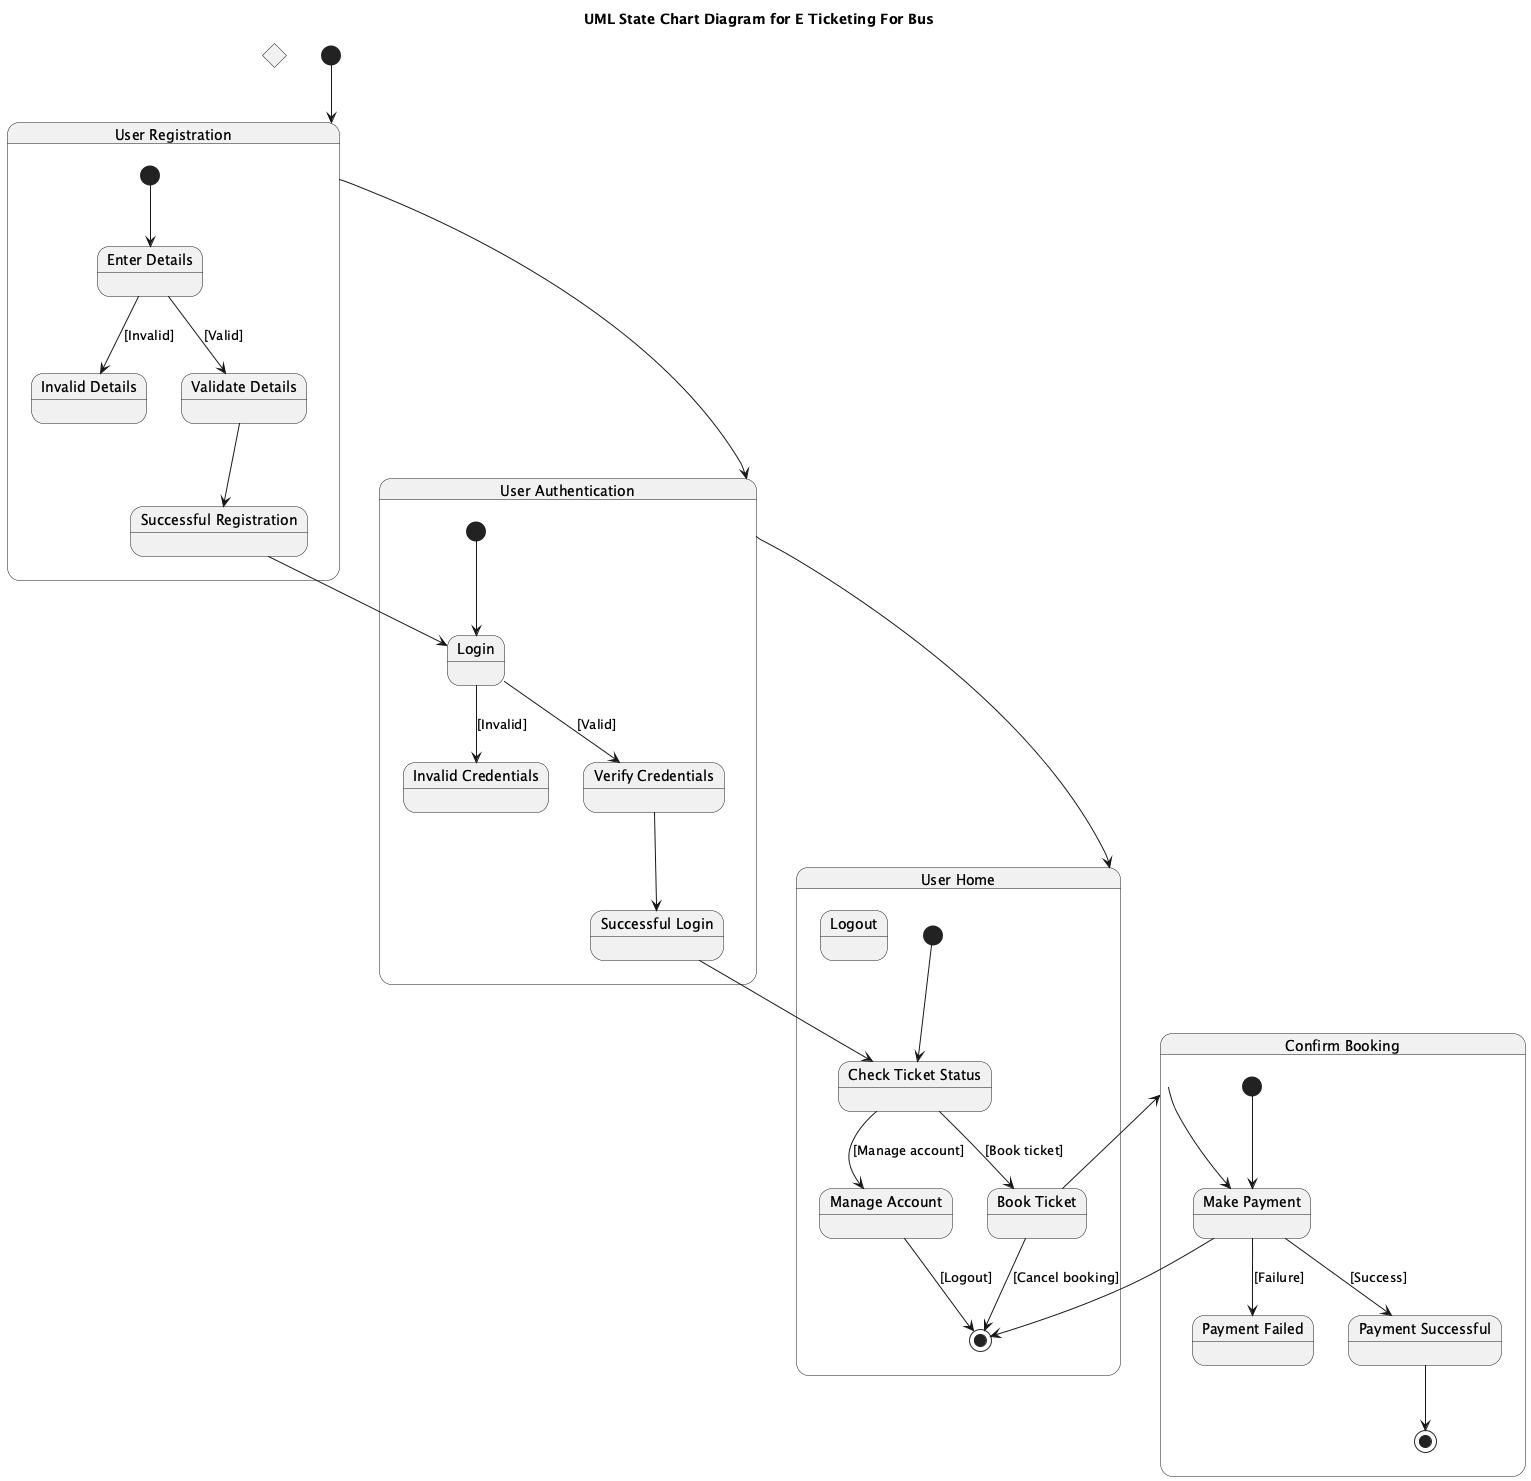

The diagram above was rendered by PlantUML. Its source (embedded in the PNG):
@startuml
title UML State Chart Diagram for E Ticketing For Bus

state "User Registration" as UserRegistration {
  [*] --> EnterDetails

  state "Enter Details" as EnterDetails
  state "Validate Details" as ValidateDetails
  state "Successful Registration" as SuccessfulRegistration
  state "Invalid Details" as InvalidDetails

  EnterDetails --> ValidateDetails : [Valid]
  EnterDetails --> InvalidDetails : [Invalid]
  ValidateDetails --> SuccessfulRegistration
}

state "User Authentication" as UserAuthentication {
  [*] --> Login

  state "Login" as Login
  state "Verify Credentials" as VerifyCredentials
  state "Successful Login" as SuccessfulLogin
  state "Invalid Credentials" as InvalidCreds

  Login --> VerifyCredentials : [Valid]
  Login --> InvalidCreds : [Invalid]
  VerifyCredentials --> SuccessfulLogin
}

state "User Home" as UserHome {
  [*] --> CheckTicketStatus

  state "Check Ticket Status" as CheckTicketStatus
  state "Book Ticket" as BookTicket
  state "Manage Account" as ManageAccount
  state "Logout" as Logout

  CheckTicketStatus --> BookTicket : [Book ticket]
  CheckTicketStatus --> ManageAccount : [Manage account]
  BookTicket --> ConfirmBooking
  ConfirmBooking --> MakePayment
  MakePayment --> [*]

  BookTicket --> [*] : [Cancel booking]

  ManageAccount --> [*] : [Logout]
}

state "Confirm Booking" as ConfirmBooking {
  [*] --> MakePayment

  state "Make Payment" as MakePayment
  state "Payment Successful" as PaymentSuccessful
  state "Payment Failed" as PaymentFailed

  MakePayment --> PaymentSuccessful : [Success]
  MakePayment --> PaymentFailed : [Failure]

  PaymentSuccessful --> [*]
}

state StartJoin <<choice>>

[*] --> UserRegistration
UserRegistration --> UserAuthentication
UserAuthentication --> UserHome

SuccessfulRegistration --> Login
SuccessfulLogin --> CheckTicketStatus

@enduml